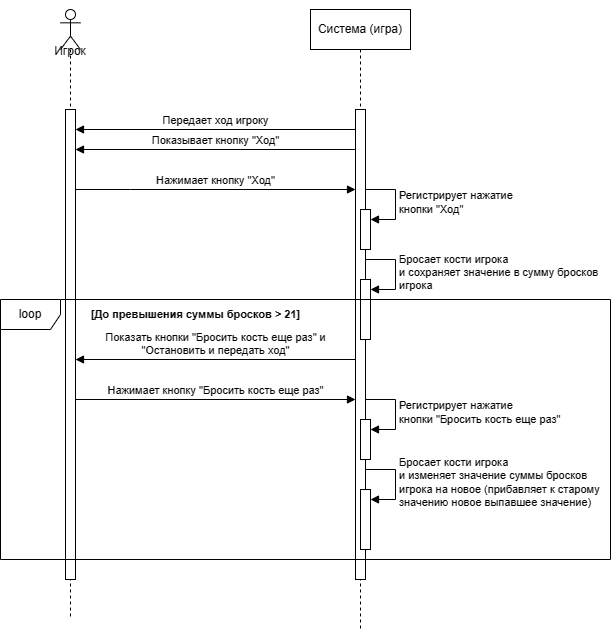

The diagram above was exported from draw.io. Its source (the exported page's mxGraphModel, read from the mxfile embedded in the PNG):
<mxGraphModel dx="1006" dy="608" grid="1" gridSize="10" guides="1" tooltips="1" connect="1" arrows="1" fold="1" page="1" pageScale="1" pageWidth="827" pageHeight="1169" math="0" shadow="0">
  <root>
    <mxCell id="0" />
    <mxCell id="1" parent="0" />
    <mxCell id="qXzjynCOJHth11R8Fjr6-1" value="&lt;div&gt;&lt;br&gt;&lt;/div&gt;&lt;div&gt;&lt;br&gt;&lt;/div&gt;&lt;div&gt;&lt;br&gt;&lt;/div&gt;Игрок" style="shape=umlLifeline;perimeter=lifelinePerimeter;whiteSpace=wrap;html=1;container=1;dropTarget=0;collapsible=0;recursiveResize=0;outlineConnect=0;portConstraint=eastwest;newEdgeStyle={&quot;curved&quot;:0,&quot;rounded&quot;:0};participant=umlActor;" parent="1" vertex="1">
      <mxGeometry x="130" y="80" width="20" height="610" as="geometry" />
    </mxCell>
    <mxCell id="qXzjynCOJHth11R8Fjr6-5" value="" style="html=1;points=[[0,0,0,0,5],[0,1,0,0,-5],[1,0,0,0,5],[1,1,0,0,-5]];perimeter=orthogonalPerimeter;outlineConnect=0;targetShapes=umlLifeline;portConstraint=eastwest;newEdgeStyle={&quot;curved&quot;:0,&quot;rounded&quot;:0};" parent="qXzjynCOJHth11R8Fjr6-1" vertex="1">
      <mxGeometry x="5" y="100" width="10" height="470" as="geometry" />
    </mxCell>
    <mxCell id="qXzjynCOJHth11R8Fjr6-2" value="Система (игра)" style="shape=umlLifeline;perimeter=lifelinePerimeter;whiteSpace=wrap;html=1;container=1;dropTarget=0;collapsible=0;recursiveResize=0;outlineConnect=0;portConstraint=eastwest;newEdgeStyle={&quot;curved&quot;:0,&quot;rounded&quot;:0};" parent="1" vertex="1">
      <mxGeometry x="380" y="80" width="100" height="620" as="geometry" />
    </mxCell>
    <mxCell id="qXzjynCOJHth11R8Fjr6-4" value="" style="html=1;points=[[0,0,0,0,5],[0,1,0,0,-5],[1,0,0,0,5],[1,1,0,0,-5]];perimeter=orthogonalPerimeter;outlineConnect=0;targetShapes=umlLifeline;portConstraint=eastwest;newEdgeStyle={&quot;curved&quot;:0,&quot;rounded&quot;:0};" parent="1" vertex="1">
      <mxGeometry x="425" y="180" width="10" height="470" as="geometry" />
    </mxCell>
    <mxCell id="qXzjynCOJHth11R8Fjr6-6" value="Передает ход игроку" style="html=1;verticalAlign=bottom;endArrow=block;curved=0;rounded=0;" parent="1" edge="1">
      <mxGeometry width="80" relative="1" as="geometry">
        <mxPoint x="425" y="200" as="sourcePoint" />
        <mxPoint x="145" y="200" as="targetPoint" />
      </mxGeometry>
    </mxCell>
    <mxCell id="qXzjynCOJHth11R8Fjr6-7" value="Показывает кнопку &quot;Ход&quot;" style="html=1;verticalAlign=bottom;endArrow=block;curved=0;rounded=0;" parent="1" edge="1">
      <mxGeometry width="80" relative="1" as="geometry">
        <mxPoint x="425" y="220" as="sourcePoint" />
        <mxPoint x="145" y="220" as="targetPoint" />
      </mxGeometry>
    </mxCell>
    <mxCell id="qXzjynCOJHth11R8Fjr6-8" value="Нажимает кнопку &quot;Ход&quot;" style="html=1;verticalAlign=bottom;endArrow=block;curved=0;rounded=0;" parent="1" source="qXzjynCOJHth11R8Fjr6-5" target="qXzjynCOJHth11R8Fjr6-4" edge="1">
      <mxGeometry width="80" relative="1" as="geometry">
        <mxPoint x="170" y="250" as="sourcePoint" />
        <mxPoint x="250" y="250" as="targetPoint" />
        <Array as="points">
          <mxPoint x="200" y="260" />
        </Array>
      </mxGeometry>
    </mxCell>
    <mxCell id="qXzjynCOJHth11R8Fjr6-9" value="" style="html=1;points=[[0,0,0,0,5],[0,1,0,0,-5],[1,0,0,0,5],[1,1,0,0,-5]];perimeter=orthogonalPerimeter;outlineConnect=0;targetShapes=umlLifeline;portConstraint=eastwest;newEdgeStyle={&quot;curved&quot;:0,&quot;rounded&quot;:0};" parent="1" vertex="1">
      <mxGeometry x="430" y="280" width="10" height="40" as="geometry" />
    </mxCell>
    <mxCell id="qXzjynCOJHth11R8Fjr6-10" value="Регистрирует нажатие&lt;div&gt;кнопки &quot;Ход&quot;&lt;/div&gt;" style="html=1;align=left;spacingLeft=2;endArrow=block;rounded=0;edgeStyle=orthogonalEdgeStyle;curved=0;rounded=0;" parent="1" target="qXzjynCOJHth11R8Fjr6-9" edge="1">
      <mxGeometry relative="1" as="geometry">
        <mxPoint x="435" y="260" as="sourcePoint" />
        <Array as="points">
          <mxPoint x="465" y="290" />
        </Array>
      </mxGeometry>
    </mxCell>
    <mxCell id="qXzjynCOJHth11R8Fjr6-11" value="" style="html=1;points=[[0,0,0,0,5],[0,1,0,0,-5],[1,0,0,0,5],[1,1,0,0,-5]];perimeter=orthogonalPerimeter;outlineConnect=0;targetShapes=umlLifeline;portConstraint=eastwest;newEdgeStyle={&quot;curved&quot;:0,&quot;rounded&quot;:0};" parent="1" vertex="1">
      <mxGeometry x="430" y="350" width="10" height="60" as="geometry" />
    </mxCell>
    <mxCell id="qXzjynCOJHth11R8Fjr6-12" value="Бросает кости игрока&lt;div&gt;и сохраняет значение в сумму бросков&lt;/div&gt;&lt;div&gt;игрока&lt;/div&gt;" style="html=1;align=left;spacingLeft=2;endArrow=block;rounded=0;edgeStyle=orthogonalEdgeStyle;curved=0;rounded=0;" parent="1" target="qXzjynCOJHth11R8Fjr6-11" edge="1">
      <mxGeometry x="0.0118" relative="1" as="geometry">
        <mxPoint x="435" y="330" as="sourcePoint" />
        <Array as="points">
          <mxPoint x="465" y="360" />
        </Array>
        <mxPoint as="offset" />
      </mxGeometry>
    </mxCell>
    <mxCell id="qXzjynCOJHth11R8Fjr6-14" value="Показать кнопки &quot;Бросить кость еще раз&quot; и&lt;div&gt;&quot;Остановить и передать ход&quot;&lt;/div&gt;" style="html=1;verticalAlign=bottom;endArrow=block;curved=0;rounded=0;" parent="1" edge="1">
      <mxGeometry width="80" relative="1" as="geometry">
        <mxPoint x="425" y="430" as="sourcePoint" />
        <mxPoint x="145" y="430" as="targetPoint" />
      </mxGeometry>
    </mxCell>
    <mxCell id="qXzjynCOJHth11R8Fjr6-16" value="Нажимает кнопку &quot;Бросить кость еще раз&quot;" style="html=1;verticalAlign=bottom;endArrow=block;curved=0;rounded=0;" parent="1" edge="1">
      <mxGeometry width="80" relative="1" as="geometry">
        <mxPoint x="145" y="470" as="sourcePoint" />
        <mxPoint x="425" y="470" as="targetPoint" />
      </mxGeometry>
    </mxCell>
    <mxCell id="qXzjynCOJHth11R8Fjr6-31" value="" style="html=1;points=[[0,0,0,0,5],[0,1,0,0,-5],[1,0,0,0,5],[1,1,0,0,-5]];perimeter=orthogonalPerimeter;outlineConnect=0;targetShapes=umlLifeline;portConstraint=eastwest;newEdgeStyle={&quot;curved&quot;:0,&quot;rounded&quot;:0};" parent="1" vertex="1">
      <mxGeometry x="430" y="490" width="10" height="40" as="geometry" />
    </mxCell>
    <mxCell id="qXzjynCOJHth11R8Fjr6-32" value="Регистрирует нажатие&lt;div&gt;кнопки &quot;Бросить кость еще раз&quot;&lt;/div&gt;" style="html=1;align=left;spacingLeft=2;endArrow=block;rounded=0;edgeStyle=orthogonalEdgeStyle;curved=0;rounded=0;" parent="1" target="qXzjynCOJHth11R8Fjr6-31" edge="1">
      <mxGeometry relative="1" as="geometry">
        <mxPoint x="435" y="470" as="sourcePoint" />
        <Array as="points">
          <mxPoint x="465" y="500" />
        </Array>
      </mxGeometry>
    </mxCell>
    <mxCell id="qXzjynCOJHth11R8Fjr6-33" value="" style="html=1;points=[[0,0,0,0,5],[0,1,0,0,-5],[1,0,0,0,5],[1,1,0,0,-5]];perimeter=orthogonalPerimeter;outlineConnect=0;targetShapes=umlLifeline;portConstraint=eastwest;newEdgeStyle={&quot;curved&quot;:0,&quot;rounded&quot;:0};" parent="1" vertex="1">
      <mxGeometry x="430" y="560" width="10" height="60" as="geometry" />
    </mxCell>
    <mxCell id="qXzjynCOJHth11R8Fjr6-34" value="Бросает кости игрока&lt;div&gt;и изменяет значение суммы бросков&lt;/div&gt;&lt;div&gt;игрока на новое (прибавляет к старому&lt;/div&gt;&lt;div&gt;значению новое выпавшее значение)&lt;/div&gt;" style="html=1;align=left;spacingLeft=2;endArrow=block;rounded=0;edgeStyle=orthogonalEdgeStyle;curved=0;rounded=0;" parent="1" target="qXzjynCOJHth11R8Fjr6-33" edge="1">
      <mxGeometry x="0.0118" relative="1" as="geometry">
        <mxPoint x="435" y="540" as="sourcePoint" />
        <Array as="points">
          <mxPoint x="465" y="570" />
        </Array>
        <mxPoint as="offset" />
      </mxGeometry>
    </mxCell>
    <mxCell id="lkdSjqz0MgnYmXH9epZT-1" value="loop" style="shape=umlFrame;whiteSpace=wrap;html=1;pointerEvents=0;" vertex="1" parent="1">
      <mxGeometry x="70" y="370" width="610" height="260" as="geometry" />
    </mxCell>
    <mxCell id="lkdSjqz0MgnYmXH9epZT-2" value="&lt;b&gt;&lt;font style=&quot;font-size: 11px;&quot;&gt;[До превышения&amp;nbsp;&lt;/font&gt;&lt;/b&gt;&lt;b&gt;&lt;font style=&quot;font-size: 11px;&quot;&gt;суммы&amp;nbsp;&lt;/font&gt;&lt;/b&gt;&lt;b&gt;&lt;font style=&quot;font-size: 11px;&quot;&gt;бросков &amp;gt; 21]&lt;/font&gt;&lt;/b&gt;" style="text;html=1;align=center;verticalAlign=middle;resizable=0;points=[];autosize=1;strokeColor=none;fillColor=none;" vertex="1" parent="1">
      <mxGeometry x="150" y="370" width="230" height="30" as="geometry" />
    </mxCell>
  </root>
</mxGraphModel>